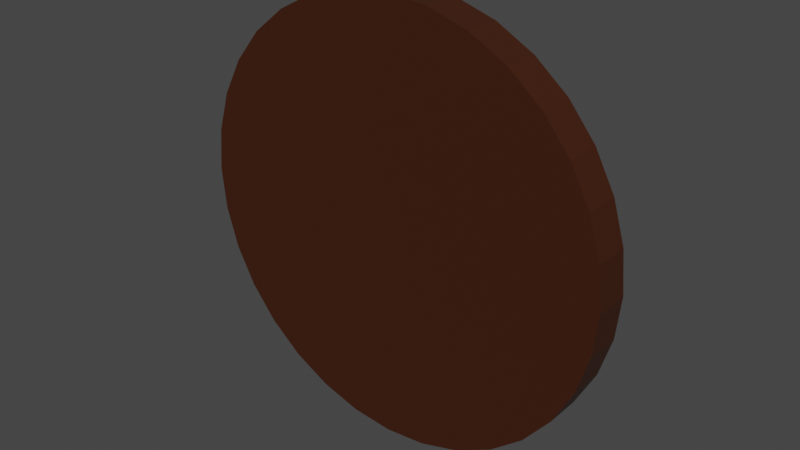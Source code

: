 # Source: target.blend  (saved by Blender 3.6.11; exported with 4.5.12 LTS)
import bpy
from mathutils import Matrix  # noqa: F401  (used for matrix-valued properties, if any)

bpy.ops.wm.read_factory_settings(use_empty=True)
scene = bpy.context.scene
scene.name = 'Scene'

# ---- collections
col_collection = bpy.data.collections.new('Collection'); scene.collection.children.link(col_collection)

# ---- materials (node trees are filled in below, after node groups)
mat_background = bpy.data.materials.new('Background')
mat_background.use_transparent_shadow = False
mat_white = bpy.data.materials.new('White')
mat_white.use_transparent_shadow = False
mat_red = bpy.data.materials.new('Red')
mat_red.use_transparent_shadow = False

# ---- material node trees
mat_background.use_nodes = True; mat_background.node_tree.nodes.clear()
_N = mat_background.node_tree.nodes; _L = mat_background.node_tree.links
n0 = _N.new('ShaderNodeBsdfPrincipled'); n0.name = 'Principled BSDF'; n0.location = (10, 300)
n0.distribution = 'GGX'
n0.subsurface_method = 'RANDOM_WALK_SKIN'
n0.inputs[0].default_value = (0.04955, 0.01163, 0.00227, 1.0)
n0.inputs[3].default_value = 1.45
n0.inputs[27].default_value = (0.0, 0.0, 0.0, 1.0)
n0.inputs[28].default_value = 1.0
n1 = _N.new('ShaderNodeOutputMaterial'); n1.name = 'Material Output'; n1.location = (300, 300)
_L.new(n0.outputs[0], n1.inputs[0])
n1.is_active_output = True
mat_white.use_nodes = True; mat_white.node_tree.nodes.clear()
_N = mat_white.node_tree.nodes; _L = mat_white.node_tree.links
n0 = _N.new('ShaderNodeBsdfPrincipled'); n0.name = 'Principled BSDF'; n0.location = (10, 300)
n0.distribution = 'GGX'
n0.subsurface_method = 'RANDOM_WALK_SKIN'
n0.inputs[3].default_value = 1.45
n0.inputs[27].default_value = (0.0, 0.0, 0.0, 1.0)
n0.inputs[28].default_value = 1.0
n1 = _N.new('ShaderNodeOutputMaterial'); n1.name = 'Material Output'; n1.location = (300, 300)
_L.new(n0.outputs[0], n1.inputs[0])
n1.is_active_output = True
mat_red.use_nodes = True; mat_red.node_tree.nodes.clear()
_N = mat_red.node_tree.nodes; _L = mat_red.node_tree.links
n0 = _N.new('ShaderNodeBsdfPrincipled'); n0.name = 'Principled BSDF'; n0.location = (10, 300)
n0.distribution = 'GGX'
n0.subsurface_method = 'RANDOM_WALK_SKIN'
n0.inputs[0].default_value = (0.8, 0.06105, 0.04247, 1.0)
n0.inputs[3].default_value = 1.45
n0.inputs[27].default_value = (0.0, 0.0, 0.0, 1.0)
n0.inputs[28].default_value = 1.0
n1 = _N.new('ShaderNodeOutputMaterial'); n1.name = 'Material Output'; n1.location = (300, 300)
_L.new(n0.outputs[0], n1.inputs[0])
n1.is_active_output = True

# ---- world
world_world = bpy.data.worlds.new('World'); scene.world = world_world
world_world.use_nodes = True; world_world.node_tree.nodes.clear()
_N = world_world.node_tree.nodes; _L = world_world.node_tree.links
n0 = _N.new('ShaderNodeOutputWorld'); n0.name = 'World Output'; n0.location = (300, 300)
n1 = _N.new('ShaderNodeBackground'); n1.name = 'Background'; n1.location = (10, 300)
n1.inputs[0].default_value = (0.05088, 0.05088, 0.05088, 1.0)
_L.new(n1.outputs[0], n0.inputs[0])
n0.is_active_output = True
world_world.color = (0.05088, 0.05088, 0.05088)
world_world.use_sun_shadow = False
world_world.sun_shadow_jitter_overblur = 0.0

# ---- meshes
me_cylinder = bpy.data.meshes.new('Cylinder')
me_cylinder.from_pydata([(1.776e-15, -0.2143, -1.411), (1.776e-15, 0.03571, -1.411), (0.2926, -0.2143, -1.382), (0.2926, 0.03571, -1.382), (0.574, -0.2143, -1.297), (0.574, 0.03571, -1.297), (0.8334, -0.2143, -1.158), (0.8334, 0.03571, -1.158), (1.061, -0.2143, -0.9714), (1.061, 0.03571, -0.9714), (1.247, -0.2143, -0.7441), (1.247, 0.03571, -0.7441), (1.386, -0.2143, -0.4847), (1.386, 0.03571, -0.4847), (1.471, -0.2143, -0.2033), (1.471, 0.03571, -0.2033), (1.5, -0.2143, 0.08929), (1.5, 0.03571, 0.08929), (1.471, -0.2143, 0.3819), (1.471, 0.03571, 0.3819), (1.386, -0.2143, 0.6633), (1.386, 0.03571, 0.6633), (1.247, -0.2143, 0.9226), (1.247, 0.03571, 0.9226), (1.061, -0.2143, 1.15), (1.061, 0.03571, 1.15), (0.8334, -0.2143, 1.336), (0.8334, 0.03571, 1.336), (0.574, -0.2143, 1.475), (0.574, 0.03571, 1.475), (0.2926, -0.2143, 1.56), (0.2926, 0.03571, 1.56), (-1.311e-07, -0.2143, 1.589), (-1.311e-07, 0.03571, 1.589), (-0.2926, -0.2143, 1.56), (-0.2926, 0.03571, 1.56), (-0.574, -0.2143, 1.475), (-0.574, 0.03571, 1.475), (-0.8334, -0.2143, 1.336), (-0.8334, 0.03571, 1.336), (-1.061, -0.2143, 1.15), (-1.061, 0.03571, 1.15), (-1.247, -0.2143, 0.9226), (-1.247, 0.03571, 0.9226), (-1.386, -0.2143, 0.6633), (-1.386, 0.03571, 0.6633), (-1.471, -0.2143, 0.3819), (-1.471, 0.03571, 0.3819), (-1.5, -0.2143, 0.08929), (-1.5, 0.03571, 0.08929), (-1.471, -0.2143, -0.2033), (-1.471, 0.03571, -0.2033), (-1.386, -0.2143, -0.4847), (-1.386, 0.03571, -0.4847), (-1.247, -0.2143, -0.7441), (-1.247, 0.03571, -0.7441), (-1.061, -0.2143, -0.9714), (-1.061, 0.03571, -0.9714), (-0.8334, -0.2143, -1.158), (-0.8334, 0.03571, -1.158), (-0.574, -0.2143, -1.297), (-0.574, 0.03571, -1.297), (-0.2926, -0.2143, -1.382), (-0.2926, 0.03571, -1.382), (1.776e-15, 0.03571, -1.411), (0.2926, 0.03571, -1.382), (0.574, 0.03571, -1.297), (0.8334, 0.03571, -1.158), (1.061, 0.03571, -0.9714), (1.247, 0.03571, -0.7441), (1.386, 0.03571, -0.4847), (1.471, 0.03571, -0.2033), (1.5, 0.03571, 0.08929), (1.471, 0.03571, 0.3819), (1.386, 0.03571, 0.6633), (1.247, 0.03571, 0.9226), (1.061, 0.03571, 1.15), (0.8334, 0.03571, 1.336), (0.574, 0.03571, 1.475), (0.2926, 0.03571, 1.56), (-1.311e-07, 0.03571, 1.589), (-0.2926, 0.03571, 1.56), (-0.574, 0.03571, 1.475), (-0.8334, 0.03571, 1.336), (-1.061, 0.03571, 1.15), (-1.247, 0.03571, 0.9226), (-1.386, 0.03571, 0.6633), (-1.471, 0.03571, 0.3819), (-1.5, 0.03571, 0.08929), (-1.471, 0.03571, -0.2033), (-1.386, 0.03571, -0.4847), (-1.247, 0.03571, -0.7441), (-1.061, 0.03571, -0.9714), (-0.8334, 0.03571, -1.158), (-0.574, 0.03571, -1.297), (-0.2926, 0.03571, -1.382), (3.555e-08, 0.03571, -0.07908), (0.03285, 0.03571, -0.07584), (0.06443, 0.03571, -0.06626), (0.09354, 0.03571, -0.0507), (0.1191, 0.03571, -0.02976), (0.14, 0.03571, -0.004252), (0.1555, 0.03571, 0.02486), (0.1651, 0.03571, 0.05644), (0.1684, 0.03571, 0.08929), (0.1651, 0.03571, 0.1221), (0.1555, 0.03571, 0.1537), (0.14, 0.03571, 0.1828), (0.1191, 0.03571, 0.2083), (0.09354, 0.03571, 0.2293), (0.06443, 0.03571, 0.2448), (0.03285, 0.03571, 0.2544), (2.083e-08, 0.03571, 0.2576), (-0.03285, 0.03571, 0.2544), (-0.06443, 0.03571, 0.2448), (-0.09354, 0.03571, 0.2293), (-0.1191, 0.03571, 0.2083), (-0.14, 0.03571, 0.1828), (-0.1555, 0.03571, 0.1537), (-0.1651, 0.03571, 0.1221), (-0.1684, 0.03571, 0.08929), (-0.1651, 0.03571, 0.05644), (-0.1555, 0.03571, 0.02486), (-0.14, 0.03571, -0.004252), (-0.1191, 0.03571, -0.02976), (-0.09354, 0.03571, -0.0507), (-0.06443, 0.03571, -0.06626), (-0.03285, 0.03571, -0.07584), (1.078, 0.03571, 0.5359), (0.7707, 0.03571, 0.4085), (0.4631, 0.03571, 0.2811), (0.4168, 0.03571, 0.3678), (0.6936, 0.03571, 0.5527), (0.9704, 0.03571, 0.7377), (-1.167, 0.03571, 0.08929), (-0.8342, 0.03571, 0.08929), (-0.5013, 0.03571, 0.08929), (-0.4916, 0.03571, -0.008508), (-0.8182, 0.03571, -0.07346), (-1.145, 0.03571, -0.1384), (0.3545, 0.03571, 0.4437), (0.5899, 0.03571, 0.6791), (0.8253, 0.03571, 0.9145), (-0.4631, 0.03571, -0.1025), (-0.7707, 0.03571, -0.2299), (-1.078, 0.03571, -0.3573), (0.2785, 0.03571, 0.5061), (0.4634, 0.03571, 0.7829), (0.6484, 0.03571, 1.06), (-0.4168, 0.03571, -0.1892), (-0.6936, 0.03571, -0.3742), (-0.9704, 0.03571, -0.5591), (0.1918, 0.03571, 0.5524), (0.3192, 0.03571, 0.86), (0.4466, 0.03571, 1.168), (8.888e-09, 0.03571, -1.078), (1.778e-08, 0.03571, -0.7449), (2.666e-08, 0.03571, -0.412), (0.09779, 0.03571, -0.4024), (0.1627, 0.03571, -0.7289), (0.2277, 0.03571, -1.055), (-0.3545, 0.03571, -0.2652), (-0.5899, 0.03571, -0.5006), (-0.8253, 0.03571, -0.736), (0.09779, 0.03571, 0.5809), (0.1627, 0.03571, 0.9074), (0.2277, 0.03571, 1.234), (0.1918, 0.03571, -0.3738), (0.3192, 0.03571, -0.6814), (0.4466, 0.03571, -0.989), (-0.2785, 0.03571, -0.3275), (-0.4634, 0.03571, -0.6043), (-0.6484, 0.03571, -0.8811), (-1.716e-08, 0.03571, 0.5906), (-5.515e-08, 0.03571, 0.9235), (-9.314e-08, 0.03571, 1.256), (0.2785, 0.03571, -0.3275), (0.4634, 0.03571, -0.6043), (0.6484, 0.03571, -0.8811), (-0.1918, 0.03571, -0.3738), (-0.3192, 0.03571, -0.6814), (-0.4466, 0.03571, -0.989), (-0.09779, 0.03571, 0.5809), (-0.1627, 0.03571, 0.9074), (-0.2277, 0.03571, 1.234), (0.3545, 0.03571, -0.2652), (0.5899, 0.03571, -0.5006), (0.8253, 0.03571, -0.736), (-0.09779, 0.03571, -0.4024), (-0.1627, 0.03571, -0.7289), (-0.2277, 0.03571, -1.055), (-0.1918, 0.03571, 0.5524), (-0.3192, 0.03571, 0.86), (-0.4466, 0.03571, 1.168), (0.4168, 0.03571, -0.1892), (0.6936, 0.03571, -0.3742), (0.9704, 0.03571, -0.5591), (-0.2785, 0.03571, 0.5061), (-0.4634, 0.03571, 0.7829), (-0.6484, 0.03571, 1.06), (0.4631, 0.03571, -0.1025), (0.7707, 0.03571, -0.2299), (1.078, 0.03571, -0.3573), (-0.3545, 0.03571, 0.4437), (-0.5899, 0.03571, 0.6791), (-0.8253, 0.03571, 0.9145), (0.4916, 0.03571, -0.008508), (0.8182, 0.03571, -0.07346), (1.145, 0.03571, -0.1384), (-0.4168, 0.03571, 0.3678), (-0.6936, 0.03571, 0.5527), (-0.9704, 0.03571, 0.7377), (0.5013, 0.03571, 0.08929), (0.8342, 0.03571, 0.08929), (1.167, 0.03571, 0.08929), (-0.4631, 0.03571, 0.2811), (-0.7707, 0.03571, 0.4085), (-1.078, 0.03571, 0.5359), (0.4916, 0.03571, 0.1871), (0.8182, 0.03571, 0.252), (1.145, 0.03571, 0.317), (-0.4916, 0.03571, 0.1871), (-0.8182, 0.03571, 0.252), (-1.145, 0.03571, 0.317)], [], [(0, 1, 3, 2), (2, 3, 5, 4), (4, 5, 7, 6), (6, 7, 9, 8), (8, 9, 11, 10), (10, 11, 13, 12), (12, 13, 15, 14), (14, 15, 17, 16), (16, 17, 19, 18), (18, 19, 21, 20), (20, 21, 23, 22), (22, 23, 25, 24), (24, 25, 27, 26), (26, 27, 29, 28), (28, 29, 31, 30), (30, 31, 33, 32), (32, 33, 35, 34), (34, 35, 37, 36), (36, 37, 39, 38), (38, 39, 41, 40), (40, 41, 43, 42), (42, 43, 45, 44), (44, 45, 47, 46), (46, 47, 49, 48), (48, 49, 51, 50), (50, 51, 53, 52), (52, 53, 55, 54), (54, 55, 57, 56), (56, 57, 59, 58), (58, 59, 61, 60), (9, 7, 67, 68), (60, 61, 63, 62), (62, 63, 1, 0), (0, 2, 4, 6, 8, 10, 12, 14, 16, 18, 20, 22, 24, 26, 28, 30, 32, 34, 36, 38, 40, 42, 44, 46, 48, 50, 52, 54, 56, 58, 60, 62), (131, 130, 106, 107), (27, 25, 76, 77), (45, 43, 85, 86), (63, 61, 94, 95), (19, 17, 72, 73), (37, 35, 81, 82), (55, 53, 90, 91), (11, 9, 68, 69), (29, 27, 77, 78), (47, 45, 86, 87), (3, 1, 64, 65), (1, 63, 95, 64), (21, 19, 73, 74), (39, 37, 82, 83), (57, 55, 91, 92), (13, 11, 69, 70), (31, 29, 78, 79), (49, 47, 87, 88), (5, 3, 65, 66), (23, 21, 74, 75), (41, 39, 83, 84), (59, 57, 92, 93), (15, 13, 70, 71), (33, 31, 79, 80), (51, 49, 88, 89), (7, 5, 66, 67), (25, 23, 75, 76), (43, 41, 84, 85), (61, 59, 93, 94), (17, 15, 71, 72), (35, 33, 80, 81), (53, 51, 89, 90), (97, 96, 127, 126, 125, 124, 123, 122, 121, 120, 119, 118, 117, 116, 115, 114, 113, 112, 111, 110, 109, 108, 107, 106, 105, 104, 103, 102, 101, 100, 99, 98), (137, 136, 120, 121), (140, 131, 107, 108), (143, 137, 121, 122), (146, 140, 108, 109), (149, 143, 122, 123), (152, 146, 109, 110), (158, 157, 96, 97), (161, 149, 123, 124), (164, 152, 110, 111), (167, 158, 97, 98), (170, 161, 124, 125), (173, 164, 111, 112), (176, 167, 98, 99), (179, 170, 125, 126), (182, 173, 112, 113), (185, 176, 99, 100), (188, 179, 126, 127), (191, 182, 113, 114), (194, 185, 100, 101), (157, 188, 127, 96), (197, 191, 114, 115), (200, 194, 101, 102), (203, 197, 115, 116), (206, 200, 102, 103), (209, 203, 116, 117), (212, 206, 103, 104), (215, 209, 117, 118), (218, 212, 104, 105), (221, 215, 118, 119), (130, 218, 105, 106), (136, 221, 119, 120), (88, 87, 223, 134), (134, 223, 222, 135), (135, 222, 221, 136), (74, 73, 220, 128), (128, 220, 219, 129), (129, 219, 218, 130), (87, 86, 217, 223), (223, 217, 216, 222), (222, 216, 215, 221), (73, 72, 214, 220), (220, 214, 213, 219), (219, 213, 212, 218), (86, 85, 211, 217), (217, 211, 210, 216), (216, 210, 209, 215), (72, 71, 208, 214), (214, 208, 207, 213), (213, 207, 206, 212), (85, 84, 205, 211), (211, 205, 204, 210), (210, 204, 203, 209), (71, 70, 202, 208), (208, 202, 201, 207), (207, 201, 200, 206), (84, 83, 199, 205), (205, 199, 198, 204), (204, 198, 197, 203), (70, 69, 196, 202), (202, 196, 195, 201), (201, 195, 194, 200), (83, 82, 193, 199), (199, 193, 192, 198), (198, 192, 191, 197), (64, 95, 190, 155), (155, 190, 189, 156), (156, 189, 188, 157), (69, 68, 187, 196), (196, 187, 186, 195), (195, 186, 185, 194), (82, 81, 184, 193), (193, 184, 183, 192), (192, 183, 182, 191), (95, 94, 181, 190), (190, 181, 180, 189), (189, 180, 179, 188), (68, 67, 178, 187), (187, 178, 177, 186), (186, 177, 176, 185), (81, 80, 175, 184), (184, 175, 174, 183), (183, 174, 173, 182), (94, 93, 172, 181), (181, 172, 171, 180), (180, 171, 170, 179), (67, 66, 169, 178), (178, 169, 168, 177), (177, 168, 167, 176), (80, 79, 166, 175), (175, 166, 165, 174), (174, 165, 164, 173), (93, 92, 163, 172), (172, 163, 162, 171), (171, 162, 161, 170), (66, 65, 160, 169), (169, 160, 159, 168), (168, 159, 158, 167), (79, 78, 154, 166), (166, 154, 153, 165), (165, 153, 152, 164), (92, 91, 151, 163), (163, 151, 150, 162), (162, 150, 149, 161), (65, 64, 155, 160), (160, 155, 156, 159), (159, 156, 157, 158), (78, 77, 148, 154), (154, 148, 147, 153), (153, 147, 146, 152), (91, 90, 145, 151), (151, 145, 144, 150), (150, 144, 143, 149), (77, 76, 142, 148), (148, 142, 141, 147), (147, 141, 140, 146), (90, 89, 139, 145), (145, 139, 138, 144), (144, 138, 137, 143), (76, 75, 133, 142), (142, 133, 132, 141), (141, 132, 131, 140), (89, 88, 134, 139), (139, 134, 135, 138), (138, 135, 136, 137), (75, 74, 128, 133), (133, 128, 129, 132), (132, 129, 130, 131)])
me_cylinder.polygons.foreach_set('material_index', [0, 0, 0, 0, 0, 0, 0, 0, 0, 0, 0, 0, 0, 0, 0, 0, 0, 0, 0, 0, 0, 0, 0, 0, 0, 0, 0, 0, 0, 0, 0, 0, 0, 0, 2, 0, 0, 0, 0, 0, 0, 0, 0, 0, 0, 0, 0, 0, 0, 0, 0, 0, 0, 0, 0, 0, 0, 0, 0, 0, 0, 0, 0, 0, 0, 0, 1, 2, 2, 2, 2, 2, 2, 2, 2, 2, 2, 2, 2, 2, 2, 2, 2, 2, 2, 2, 2, 2, 2, 2, 2, 2, 2, 2, 2, 2, 2, 2, 1, 2, 1, 1, 2, 1, 1, 2, 1, 1, 2, 1, 1, 2, 1, 1, 2, 1, 1, 2, 1, 1, 2, 1, 1, 2, 1, 1, 2, 1, 1, 2, 1, 1, 2, 1, 1, 2, 1, 1, 2, 1, 1, 2, 1, 1, 2, 1, 1, 2, 1, 1, 2, 1, 1, 2, 1, 1, 2, 1, 1, 2, 1, 1, 2, 1, 1, 2, 1, 1, 2, 1, 1, 2, 1, 1, 2, 1, 1, 2, 1, 1, 2, 1, 1, 2, 1, 1, 2, 1, 1, 2, 1, 1, 2, 1])
_uv = me_cylinder.uv_layers.new(name='UVMap')
_uv.uv.foreach_set('vector', [1.0, 0.5, 1.0, 1.0, 0.9688, 1.0, 0.9688, 0.5, 0.9688, 0.5, 0.9688, 1.0, 0.9375, 1.0, 0.9375, 0.5, 0.9375, 0.5, 0.9375, 1.0, 0.9062, 1.0, 0.9062, 0.5, 0.9062, 0.5, 0.9062, 1.0, 0.875, 1.0, 0.875, 0.5, 0.875, 0.5, 0.875, 1.0, 0.8438, 1.0, 0.8438, 0.5, 0.8438, 0.5, 0.8438, 1.0, 0.8125, 1.0, 0.8125, 0.5, 0.8125, 0.5, 0.8125, 1.0, 0.7812, 1.0, 0.7812, 0.5, 0.7812, 0.5, 0.7812, 1.0, 0.75, 1.0, 0.75, 0.5, 0.75, 0.5, 0.75, 1.0, 0.7188, 1.0, 0.7188, 0.5, 0.7188, 0.5, 0.7188, 1.0, 0.6875, 1.0, 0.6875, 0.5, 0.6875, 0.5, 0.6875, 1.0, 0.6562, 1.0, 0.6562, 0.5, 0.6562, 0.5, 0.6562, 1.0, 0.625, 1.0, 0.625, 0.5, 0.625, 0.5, 0.625, 1.0, 0.5938, 1.0, 0.5938, 0.5, 0.5938, 0.5, 0.5938, 1.0, 0.5625, 1.0, 0.5625, 0.5, 0.5625, 0.5, 0.5625, 1.0, 0.5312, 1.0, 0.5312, 0.5, 0.5312, 0.5, 0.5312, 1.0, 0.5, 1.0, 0.5, 0.5, 0.5, 0.5, 0.5, 1.0, 0.4688, 1.0, 0.4688, 0.5, 0.4688, 0.5, 0.4688, 1.0, 0.4375, 1.0, 0.4375, 0.5, 0.4375, 0.5, 0.4375, 1.0, 0.4062, 1.0, 0.4062, 0.5, 0.4062, 0.5, 0.4062, 1.0, 0.375, 1.0, 0.375, 0.5, 0.375, 0.5, 0.375, 1.0, 0.3438, 1.0, 0.3438, 0.5, 0.3438, 0.5, 0.3438, 1.0, 0.3125, 1.0, 0.3125, 0.5, 0.3125, 0.5, 0.3125, 1.0, 0.2812, 1.0, 0.2812, 0.5, 0.2812, 0.5, 0.2812, 1.0, 0.25, 1.0, 0.25, 0.5, 0.25, 0.5, 0.25, 1.0, 0.2188, 1.0, 0.2188, 0.5, 0.2188, 0.5, 0.2188, 1.0, 0.1875, 1.0, 0.1875, 0.5, 0.1875, 0.5, 0.1875, 1.0, 0.1562, 1.0, 0.1562, 0.5, 0.1562, 0.5, 0.1562, 1.0, 0.125, 1.0, 0.125, 0.5, 0.125, 0.5, 0.125, 1.0, 0.09375, 1.0, 0.09375, 0.5, 0.09375, 0.5, 0.09375, 1.0, 0.0625, 1.0, 0.0625, 0.5, 0.875, 1.0, 0.9062, 1.0, 0.9062, 1.0, 0.875, 1.0, 0.0625, 0.5, 0.0625, 1.0, 0.03125, 1.0, 0.03125, 0.5, 0.03125, 0.5, 0.03125, 1.0, 0.0, 1.0, 0.0, 0.5, 0.75, 0.49, 0.7968, 0.4854, 0.8418, 0.4717, 0.8833, 0.4496, 0.9197, 0.4197, 0.9496, 0.3833, 0.9717, 0.3418, 0.9854, 0.2968, 0.99, 0.25, 0.9854, 0.2032, 0.9717, 0.1582, 0.9496, 0.1167, 0.9197, 0.08029, 0.8833, 0.05045, 0.8418, 0.02827, 0.7968, 0.01461, 0.75, 0.01, 0.7032, 0.01461, 0.6582, 0.02827, 0.6167, 0.05045, 0.5803, 0.08029, 0.5504, 0.1167, 0.5283, 0.1582, 0.5146, 0.2032, 0.51, 0.25, 0.5146, 0.2968, 0.5283, 0.3418, 0.5504, 0.3833, 0.5803, 0.4197, 0.6167, 0.4496, 0.6582, 0.4717, 0.7032, 0.4854, 0.6562, 1.0, 0.6875, 1.0, 0.6875, 1.0, 0.6562, 1.0, 0.5938, 1.0, 0.625, 1.0, 0.625, 1.0, 0.5938, 1.0, 0.3125, 1.0, 0.3438, 1.0, 0.3438, 1.0, 0.3125, 1.0, 0.03125, 1.0, 0.0625, 1.0, 0.0625, 1.0, 0.03125, 1.0, 0.7188, 1.0, 0.75, 1.0, 0.75, 1.0, 0.7188, 1.0, 0.4375, 1.0, 0.4688, 1.0, 0.4688, 1.0, 0.4375, 1.0, 0.1562, 1.0, 0.1875, 1.0, 0.1875, 1.0, 0.1562, 1.0, 0.8438, 1.0, 0.875, 1.0, 0.875, 1.0, 0.8438, 1.0, 0.5625, 1.0, 0.5938, 1.0, 0.5938, 1.0, 0.5625, 1.0, 0.2812, 1.0, 0.3125, 1.0, 0.3125, 1.0, 0.2812, 1.0, 0.9688, 1.0, 1.0, 1.0, 1.0, 1.0, 0.9688, 1.0, 0.0, 1.0, 0.03125, 1.0, 0.03125, 1.0, 0.0, 1.0, 0.6875, 1.0, 0.7188, 1.0, 0.7188, 1.0, 0.6875, 1.0, 0.4062, 1.0, 0.4375, 1.0, 0.4375, 1.0, 0.4062, 1.0, 0.125, 1.0, 0.1562, 1.0, 0.1562, 1.0, 0.125, 1.0, 0.8125, 1.0, 0.8438, 1.0, 0.8438, 1.0, 0.8125, 1.0, 0.5312, 1.0, 0.5625, 1.0, 0.5625, 1.0, 0.5312, 1.0, 0.25, 1.0, 0.2812, 1.0, 0.2812, 1.0, 0.25, 1.0, 0.9375, 1.0, 0.9688, 1.0, 0.9688, 1.0, 0.9375, 1.0, 0.6562, 1.0, 0.6875, 1.0, 0.6875, 1.0, 0.6562, 1.0, 0.375, 1.0, 0.4062, 1.0, 0.4062, 1.0, 0.375, 1.0, 0.09375, 1.0, 0.125, 1.0, 0.125, 1.0, 0.09375, 1.0, 0.7812, 1.0, 0.8125, 1.0, 0.8125, 1.0, 0.7812, 1.0, 0.5, 1.0, 0.5312, 1.0, 0.5312, 1.0, 0.5, 1.0, 0.2188, 1.0, 0.25, 1.0, 0.25, 1.0, 0.2188, 1.0, 0.9062, 1.0, 0.9375, 1.0, 0.9375, 1.0, 0.9062, 1.0, 0.625, 1.0, 0.6562, 1.0, 0.6562, 1.0, 0.625, 1.0, 0.3438, 1.0, 0.375, 1.0, 0.375, 1.0, 0.3438, 1.0, 0.0625, 1.0, 0.09375, 1.0, 0.09375, 1.0, 0.0625, 1.0, 0.75, 1.0, 0.7812, 1.0, 0.7812, 1.0, 0.75, 1.0, 0.4688, 1.0, 0.5, 1.0, 0.5, 1.0, 0.4688, 1.0, 0.1875, 1.0, 0.2188, 1.0, 0.2188, 1.0, 0.1875, 1.0, 0.2968, 0.4854, 0.25, 0.49, 0.2032, 0.4854, 0.1582, 0.4717, 0.1167, 0.4496, 0.08029, 0.4197, 0.05045, 0.3833, 0.02827, 0.3418, 0.01461, 0.2968, 0.01, 0.25, 0.01461, 0.2032, 0.02827, 0.1582, 0.05045, 0.1167, 0.08029, 0.08029, 0.1167, 0.05045, 0.1582, 0.02827, 0.2032, 0.01461, 0.25, 0.01, 0.2968, 0.01461, 0.3418, 0.02827, 0.3833, 0.05045, 0.4197, 0.08029, 0.4496, 0.1167, 0.4717, 0.1582, 0.4854, 0.2032, 0.49, 0.25, 0.4854, 0.2968, 0.4717, 0.3418, 0.4496, 0.3833, 0.4197, 0.4197, 0.3833, 0.4496, 0.3418, 0.4717, 0.2188, 1.0, 0.25, 1.0, 0.25, 1.0, 0.2188, 1.0, 0.625, 1.0, 0.6562, 1.0, 0.6562, 1.0, 0.625, 1.0, 0.1875, 1.0, 0.2188, 1.0, 0.2188, 1.0, 0.1875, 1.0, 0.5938, 1.0, 0.625, 1.0, 0.625, 1.0, 0.5938, 1.0, 0.1562, 1.0, 0.1875, 1.0, 0.1875, 1.0, 0.1562, 1.0, 0.5625, 1.0, 0.5938, 1.0, 0.5938, 1.0, 0.5625, 1.0, 0.9688, 1.0, 1.0, 1.0, 1.0, 1.0, 0.9688, 1.0, 0.125, 1.0, 0.1562, 1.0, 0.1562, 1.0, 0.125, 1.0, 0.5312, 1.0, 0.5625, 1.0, 0.5625, 1.0, 0.5312, 1.0, 0.9375, 1.0, 0.9688, 1.0, 0.9688, 1.0, 0.9375, 1.0, 0.09375, 1.0, 0.125, 1.0, 0.125, 1.0, 0.09375, 1.0, 0.5, 1.0, 0.5312, 1.0, 0.5312, 1.0, 0.5, 1.0, 0.9062, 1.0, 0.9375, 1.0, 0.9375, 1.0, 0.9062, 1.0, 0.0625, 1.0, 0.09375, 1.0, 0.09375, 1.0, 0.0625, 1.0, 0.4688, 1.0, 0.5, 1.0, 0.5, 1.0, 0.4688, 1.0, 0.875, 1.0, 0.9062, 1.0, 0.9062, 1.0, 0.875, 1.0, 0.03125, 1.0, 0.0625, 1.0, 0.0625, 1.0, 0.03125, 1.0, 0.4375, 1.0, 0.4688, 1.0, 0.4688, 1.0, 0.4375, 1.0, 0.8438, 1.0, 0.875, 1.0, 0.875, 1.0, 0.8438, 1.0, 0.0, 1.0, 0.03125, 1.0, 0.03125, 1.0, 0.0, 1.0, 0.4062, 1.0, 0.4375, 1.0, 0.4375, 1.0, 0.4062, 1.0, 0.8125, 1.0, 0.8438, 1.0, 0.8438, 1.0, 0.8125, 1.0, 0.375, 1.0, 0.4062, 1.0, 0.4062, 1.0, 0.375, 1.0, 0.7812, 1.0, 0.8125, 1.0, 0.8125, 1.0, 0.7812, 1.0, 0.3438, 1.0, 0.375, 1.0, 0.375, 1.0, 0.3438, 1.0, 0.75, 1.0, 0.7812, 1.0, 0.7812, 1.0, 0.75, 1.0, 0.3125, 1.0, 0.3438, 1.0, 0.3438, 1.0, 0.3125, 1.0, 0.7188, 1.0, 0.75, 1.0, 0.75, 1.0, 0.7188, 1.0, 0.2812, 1.0, 0.3125, 1.0, 0.3125, 1.0, 0.2812, 1.0, 0.6875, 1.0, 0.7188, 1.0, 0.7188, 1.0, 0.6875, 1.0, 0.25, 1.0, 0.2812, 1.0, 0.2812, 1.0, 0.25, 1.0, 0.25, 1.0, 0.2812, 1.0, 0.2812, 1.0, 0.25, 1.0, 0.25, 1.0, 0.2812, 1.0, 0.2812, 1.0, 0.25, 1.0, 0.25, 1.0, 0.2812, 1.0, 0.2812, 1.0, 0.25, 1.0, 0.6875, 1.0, 0.7188, 1.0, 0.7188, 1.0, 0.6875, 1.0, 0.6875, 1.0, 0.7188, 1.0, 0.7188, 1.0, 0.6875, 1.0, 0.6875, 1.0, 0.7188, 1.0, 0.7188, 1.0, 0.6875, 1.0, 0.2812, 1.0, 0.3125, 1.0, 0.3125, 1.0, 0.2812, 1.0, 0.2812, 1.0, 0.3125, 1.0, 0.3125, 1.0, 0.2812, 1.0, 0.2812, 1.0, 0.3125, 1.0, 0.3125, 1.0, 0.2812, 1.0, 0.7188, 1.0, 0.75, 1.0, 0.75, 1.0, 0.7188, 1.0, 0.7188, 1.0, 0.75, 1.0, 0.75, 1.0, 0.7188, 1.0, 0.7188, 1.0, 0.75, 1.0, 0.75, 1.0, 0.7188, 1.0, 0.3125, 1.0, 0.3438, 1.0, 0.3438, 1.0, 0.3125, 1.0, 0.3125, 1.0, 0.3438, 1.0, 0.3438, 1.0, 0.3125, 1.0, 0.3125, 1.0, 0.3438, 1.0, 0.3438, 1.0, 0.3125, 1.0, 0.75, 1.0, 0.7812, 1.0, 0.7812, 1.0, 0.75, 1.0, 0.75, 1.0, 0.7812, 1.0, 0.7812, 1.0, 0.75, 1.0, 0.75, 1.0, 0.7812, 1.0, 0.7812, 1.0, 0.75, 1.0, 0.3438, 1.0, 0.375, 1.0, 0.375, 1.0, 0.3438, 1.0, 0.3438, 1.0, 0.375, 1.0, 0.375, 1.0, 0.3438, 1.0, 0.3438, 1.0, 0.375, 1.0, 0.375, 1.0, 0.3438, 1.0, 0.7812, 1.0, 0.8125, 1.0, 0.8125, 1.0, 0.7812, 1.0, 0.7812, 1.0, 0.8125, 1.0, 0.8125, 1.0, 0.7812, 1.0, 0.7812, 1.0, 0.8125, 1.0, 0.8125, 1.0, 0.7812, 1.0, 0.375, 1.0, 0.4062, 1.0, 0.4062, 1.0, 0.375, 1.0, 0.375, 1.0, 0.4062, 1.0, 0.4062, 1.0, 0.375, 1.0, 0.375, 1.0, 0.4062, 1.0, 0.4062, 1.0, 0.375, 1.0, 0.8125, 1.0, 0.8438, 1.0, 0.8438, 1.0, 0.8125, 1.0, 0.8125, 1.0, 0.8438, 1.0, 0.8437, 1.0, 0.8125, 1.0, 0.8125, 1.0, 0.8437, 1.0, 0.8438, 1.0, 0.8125, 1.0, 0.4062, 1.0, 0.4375, 1.0, 0.4375, 1.0, 0.4062, 1.0, 0.4062, 1.0, 0.4375, 1.0, 0.4375, 1.0, 0.4062, 1.0, 0.4062, 1.0, 0.4375, 1.0, 0.4375, 1.0, 0.4062, 1.0, 0.0, 1.0, 0.03125, 1.0, 0.03125, 1.0, 0.0, 1.0, 0.0, 1.0, 0.03125, 1.0, 0.03125, 1.0, 0.0, 1.0, 0.0, 1.0, 0.03125, 1.0, 0.03125, 1.0, 0.0, 1.0, 0.8438, 1.0, 0.875, 1.0, 0.875, 1.0, 0.8438, 1.0, 0.8438, 1.0, 0.875, 1.0, 0.875, 1.0, 0.8437, 1.0, 0.8437, 1.0, 0.875, 1.0, 0.875, 1.0, 0.8438, 1.0, 0.4375, 1.0, 0.4688, 1.0, 0.4688, 1.0, 0.4375, 1.0, 0.4375, 1.0, 0.4688, 1.0, 0.4687, 1.0, 0.4375, 1.0, 0.4375, 1.0, 0.4687, 1.0, 0.4688, 1.0, 0.4375, 1.0, 0.03125, 1.0, 0.0625, 1.0, 0.0625, 1.0, 0.03125, 1.0, 0.03125, 1.0, 0.0625, 1.0, 0.0625, 1.0, 0.03125, 1.0, 0.03125, 1.0, 0.0625, 1.0, 0.0625, 1.0, 0.03125, 1.0, 0.875, 1.0, 0.9062, 1.0, 0.9062, 1.0, 0.875, 1.0, 0.875, 1.0, 0.9062, 1.0, 0.9062, 1.0, 0.875, 1.0, 0.875, 1.0, 0.9062, 1.0, 0.9062, 1.0, 0.875, 1.0, 0.4688, 1.0, 0.5, 1.0, 0.5, 1.0, 0.4688, 1.0, 0.4688, 1.0, 0.5, 1.0, 0.5, 1.0, 0.4687, 1.0, 0.4687, 1.0, 0.5, 1.0, 0.5, 1.0, 0.4688, 1.0, 0.0625, 1.0, 0.09375, 1.0, 0.09375, 1.0, 0.0625, 1.0, 0.0625, 1.0, 0.09375, 1.0, 0.09375, 1.0, 0.0625, 1.0, 0.0625, 1.0, 0.09375, 1.0, 0.09375, 1.0, 0.0625, 1.0, 0.9062, 1.0, 0.9375, 1.0, 0.9375, 1.0, 0.9062, 1.0, 0.9062, 1.0, 0.9375, 1.0, 0.9375, 1.0, 0.9062, 1.0, 0.9062, 1.0, 0.9375, 1.0, 0.9375, 1.0, 0.9062, 1.0, 0.5, 1.0, 0.5312, 1.0, 0.5312, 1.0, 0.5, 1.0, 0.5, 1.0, 0.5312, 1.0, 0.5312, 1.0, 0.5, 1.0, 0.5, 1.0, 0.5312, 1.0, 0.5312, 1.0, 0.5, 1.0, 0.09375, 1.0, 0.125, 1.0, 0.125, 1.0, 0.09375, 1.0, 0.09375, 1.0, 0.125, 1.0, 0.125, 1.0, 0.09375, 1.0, 0.09375, 1.0, 0.125, 1.0, 0.125, 1.0, 0.09375, 1.0, 0.9375, 1.0, 0.9688, 1.0, 0.9688, 1.0, 0.9375, 1.0, 0.9375, 1.0, 0.9688, 1.0, 0.9688, 1.0, 0.9375, 1.0, 0.9375, 1.0, 0.9688, 1.0, 0.9688, 1.0, 0.9375, 1.0, 0.5312, 1.0, 0.5625, 1.0, 0.5625, 1.0, 0.5312, 1.0, 0.5312, 1.0, 0.5625, 1.0, 0.5625, 1.0, 0.5312, 1.0, 0.5312, 1.0, 0.5625, 1.0, 0.5625, 1.0, 0.5312, 1.0, 0.125, 1.0, 0.1562, 1.0, 0.1562, 1.0, 0.125, 1.0, 0.125, 1.0, 0.1562, 1.0, 0.1562, 1.0, 0.125, 1.0, 0.125, 1.0, 0.1562, 1.0, 0.1562, 1.0, 0.125, 1.0, 0.9688, 1.0, 1.0, 1.0, 1.0, 1.0, 0.9688, 1.0, 0.9688, 1.0, 1.0, 1.0, 1.0, 1.0, 0.9688, 1.0, 0.9688, 1.0, 1.0, 1.0, 1.0, 1.0, 0.9688, 1.0, 0.5625, 1.0, 0.5938, 1.0, 0.5938, 1.0, 0.5625, 1.0, 0.5625, 1.0, 0.5938, 1.0, 0.5938, 1.0, 0.5625, 1.0, 0.5625, 1.0, 0.5938, 1.0, 0.5938, 1.0, 0.5625, 1.0, 0.1562, 1.0, 0.1875, 1.0, 0.1875, 1.0, 0.1562, 1.0, 0.1562, 1.0, 0.1875, 1.0, 0.1875, 1.0, 0.1562, 1.0, 0.1562, 1.0, 0.1875, 1.0, 0.1875, 1.0, 0.1562, 1.0, 0.5938, 1.0, 0.625, 1.0, 0.625, 1.0, 0.5938, 1.0, 0.5938, 1.0, 0.625, 1.0, 0.625, 1.0, 0.5938, 1.0, 0.5938, 1.0, 0.625, 1.0, 0.625, 1.0, 0.5938, 1.0, 0.1875, 1.0, 0.2188, 1.0, 0.2188, 1.0, 0.1875, 1.0, 0.1875, 1.0, 0.2188, 1.0, 0.2188, 1.0, 0.1875, 1.0, 0.1875, 1.0, 0.2188, 1.0, 0.2188, 1.0, 0.1875, 1.0, 0.625, 1.0, 0.6562, 1.0, 0.6562, 1.0, 0.625, 1.0, 0.625, 1.0, 0.6562, 1.0, 0.6562, 1.0, 0.625, 1.0, 0.625, 1.0, 0.6562, 1.0, 0.6562, 1.0, 0.625, 1.0, 0.2188, 1.0, 0.25, 1.0, 0.25, 1.0, 0.2188, 1.0, 0.2188, 1.0, 0.25, 1.0, 0.25, 1.0, 0.2188, 1.0, 0.2188, 1.0, 0.25, 1.0, 0.25, 1.0, 0.2188, 1.0, 0.6562, 1.0, 0.6875, 1.0, 0.6875, 1.0, 0.6562, 1.0, 0.6562, 1.0, 0.6875, 1.0, 0.6875, 1.0, 0.6562, 1.0, 0.6562, 1.0, 0.6875, 1.0, 0.6875, 1.0, 0.6562, 1.0])
me_cylinder.materials.append(mat_background)
me_cylinder.materials.append(mat_white)
me_cylinder.materials.append(mat_red)
me_cylinder.use_remesh_fix_poles = True
me_cylinder.use_remesh_preserve_attributes = False
me_cylinder.update()

# ---- objects
ob_cylinder = bpy.data.objects.new('Cylinder', me_cylinder)

# ---- transforms, parenting, visibility, modifiers, constraints
ob_cylinder.location = (0.0, 0.0, 0.0)

# ---- collection membership
col_collection.objects.link(ob_cylinder)

# ---- scene / render settings (as saved in the file)
scene.frame_start = 1; scene.frame_end = 250; scene.frame_set(1)
scene.render.engine = 'BLENDER_EEVEE_NEXT'
scene.cycles.sampling_pattern = 'TABULATED_SOBOL'
scene.cycles.use_light_tree = False
scene.view_settings.view_transform = 'Filmic'
bpy.context.view_layer.update()

# ---- added for rendering (the .blend has no active camera and no usable light): camera, sun
cam_auto = bpy.data.cameras.new('AutoCamera')
cam_auto.lens = 50.0
cam_auto.sensor_width = 36.0
cam_auto.clip_end = 1000.0
ob_auto_camera = bpy.data.objects.new('AutoCamera', cam_auto)
scene.collection.objects.link(ob_auto_camera)
ob_auto_camera.location = (3.9322, -4.80793, 3.23505)
ob_auto_camera.rotation_euler = (1.09748, -7.21219e-08, 0.694738)
scene.camera = ob_auto_camera
light_auto_sun = bpy.data.lights.new('AutoSun', 'SUN')
light_auto_sun.energy = 3.0
light_auto_sun.angle = 0.0523599
ob_auto_sun = bpy.data.objects.new('AutoSun', light_auto_sun)
scene.collection.objects.link(ob_auto_sun)
ob_auto_sun.rotation_euler = (0.872665, 0.174533, 0.523599)
bpy.context.view_layer.update()
